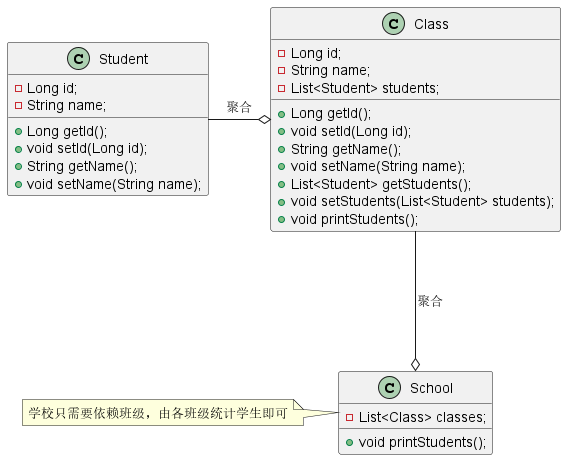

The diagram above was rendered by PlantUML. Its source (embedded in the PNG):
@startuml
class Student {
    - Long id;
    - String name;
    + Long getId();
    + void setId(Long id);
    + String getName();
    + void setName(String name);
}
class Class {
    - Long id;
    - String name;
    - List<Student> students;
    + Long getId();
    + void setId(Long id);
    + String getName();
    + void setName(String name);
    + List<Student> getStudents();
    + void setStudents(List<Student> students);
    + void printStudents();
}
Student ---righto Class: 聚合
class School {
    - List<Class> classes;
    + void printStudents();
}
Class ---downo School: 聚合
note left of School: 学校只需要依赖班级，由各班级统计学生即可
@enduml